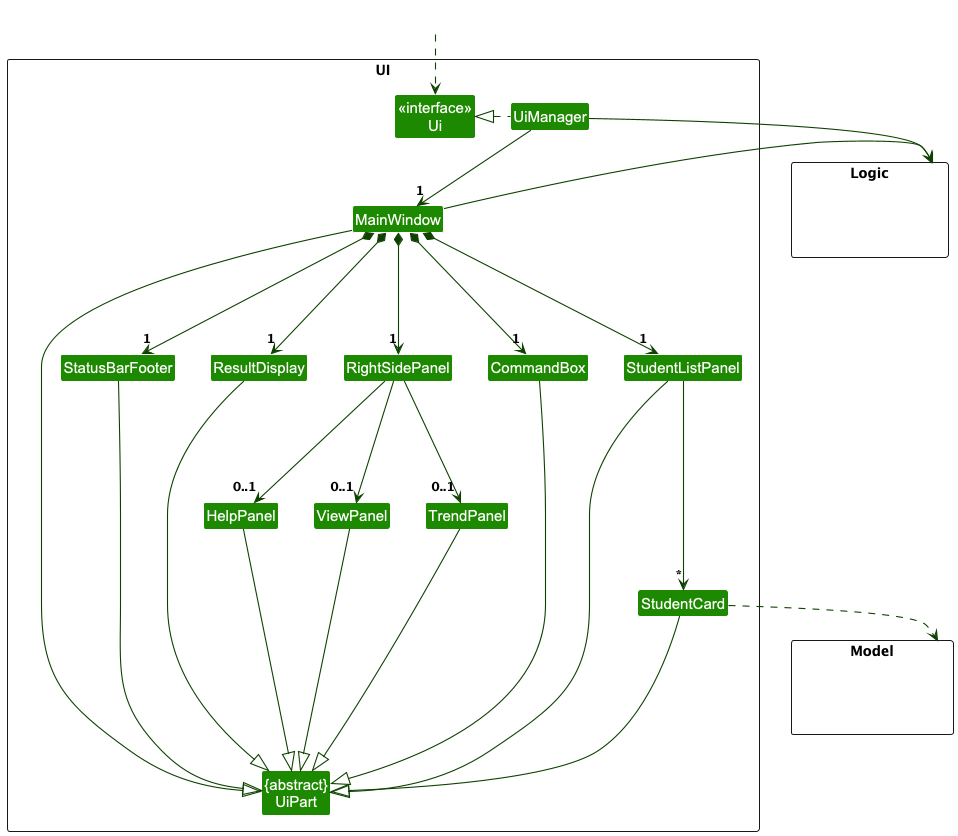

The diagram above was rendered by PlantUML. Its source (embedded in the PNG):
@startuml
!include style.puml
skinparam arrowThickness 1.1
skinparam arrowColor UI_COLOR_T4
skinparam classBackgroundColor UI_COLOR

package UI <<Rectangle>>{
Class "<<interface>>\nUi" as Ui
Class "{abstract}\nUiPart" as UiPart
Class UiManager
Class MainWindow
Class ResultDisplay
Class StudentListPanel
Class StatusBarFooter
Class RightSidePanel
Class HelpPanel
Class TrendPanel
Class ViewPanel
Class CommandBox
Class StudentCard
}

package Model <<Rectangle>> {
Class HiddenModel #FFFFFF
}

package Logic <<Rectangle>> {
Class HiddenLogic #FFFFFF
}

Class HiddenOutside #FFFFFF
HiddenOutside ..> Ui

UiManager .left.|> Ui
UiManager -down-> "1" MainWindow
MainWindow *-down--> "1" StatusBarFooter
MainWindow *-down--> "1" ResultDisplay
MainWindow *-down--> "1" RightSidePanel
MainWindow *-down-->  "1" CommandBox
MainWindow *-down--> "1" StudentListPanel
MainWindow -left--|> UiPart

RightSidePanel ---> "0..1" HelpPanel
RightSidePanel ---> "0..1" TrendPanel
RightSidePanel ---> "0..1" ViewPanel

StudentListPanel -down-> "*" StudentCard

ResultDisplay ---|> UiPart
CommandBox ---|> UiPart
StudentListPanel ----|> UiPart
StudentCard ---|> UiPart
StatusBarFooter ----|> UiPart
HelpPanel ----|> UiPart
ViewPanel ----|> UiPart
TrendPanel ----|> UiPart

StudentCard ..> Model
UiManager -right-> Logic
MainWindow -right-> Logic

StudentListPanel -[hidden]left- CommandBox
RightSidePanel -[hidden]left- ResultDisplay
StudentListPanel -[hidden]left- RightSidePanel
CommandBox -[hidden]left- RightSidePanel
ResultDisplay -[hidden]left- StatusBarFooter
ViewPanel -[hidden]left- HelpPanel

MainWindow -[hidden]-|> UiPart
@enduml